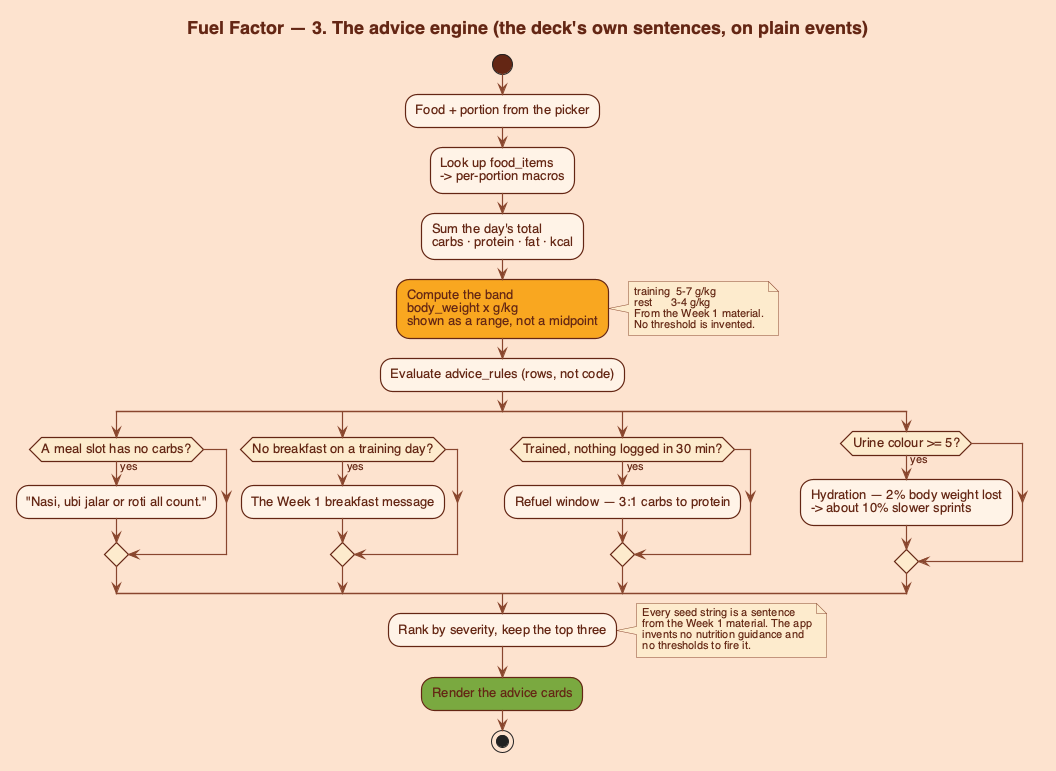

The diagram above was rendered by PlantUML. Its source (embedded in the PNG):
@startuml advice-engine
!include _style.puml
title Fuel Factor — 3. The advice engine (the deck's own sentences, on plain events)

start
:Food + portion from the picker;
:Look up food_items\n-> per-portion macros;
:Sum the day's total\ncarbs · protein · fat · kcal;

:Compute the band\nbody_weight x g/kg\nshown as a range, not a midpoint; <<fuel>>
note right
  training  5-7 g/kg
  rest      3-4 g/kg
  From the Week 1 material.
  No threshold is invented.
end note

:Evaluate advice_rules (rows, not code);

split
  if (A meal slot has no carbs?) then (yes)
    :"Nasi, ubi jalar or roti all count.";
  endif
split again
  if (No breakfast on a training day?) then (yes)
    :The Week 1 breakfast message;
  endif
split again
  if (Trained, nothing logged in 30 min?) then (yes)
    :Refuel window — 3:1 carbs to protein;
  endif
split again
  if (Urine colour >= 5?) then (yes)
    :Hydration — 2% body weight lost\n-> about 10% slower sprints;
  endif
end split

:Rank by severity, keep the top three;

note right
  Every seed string is a sentence
  from the Week 1 material. The app
  invents no nutrition guidance and
  no thresholds to fire it.
end note

:Render the advice cards; <<go>>
stop
@enduml